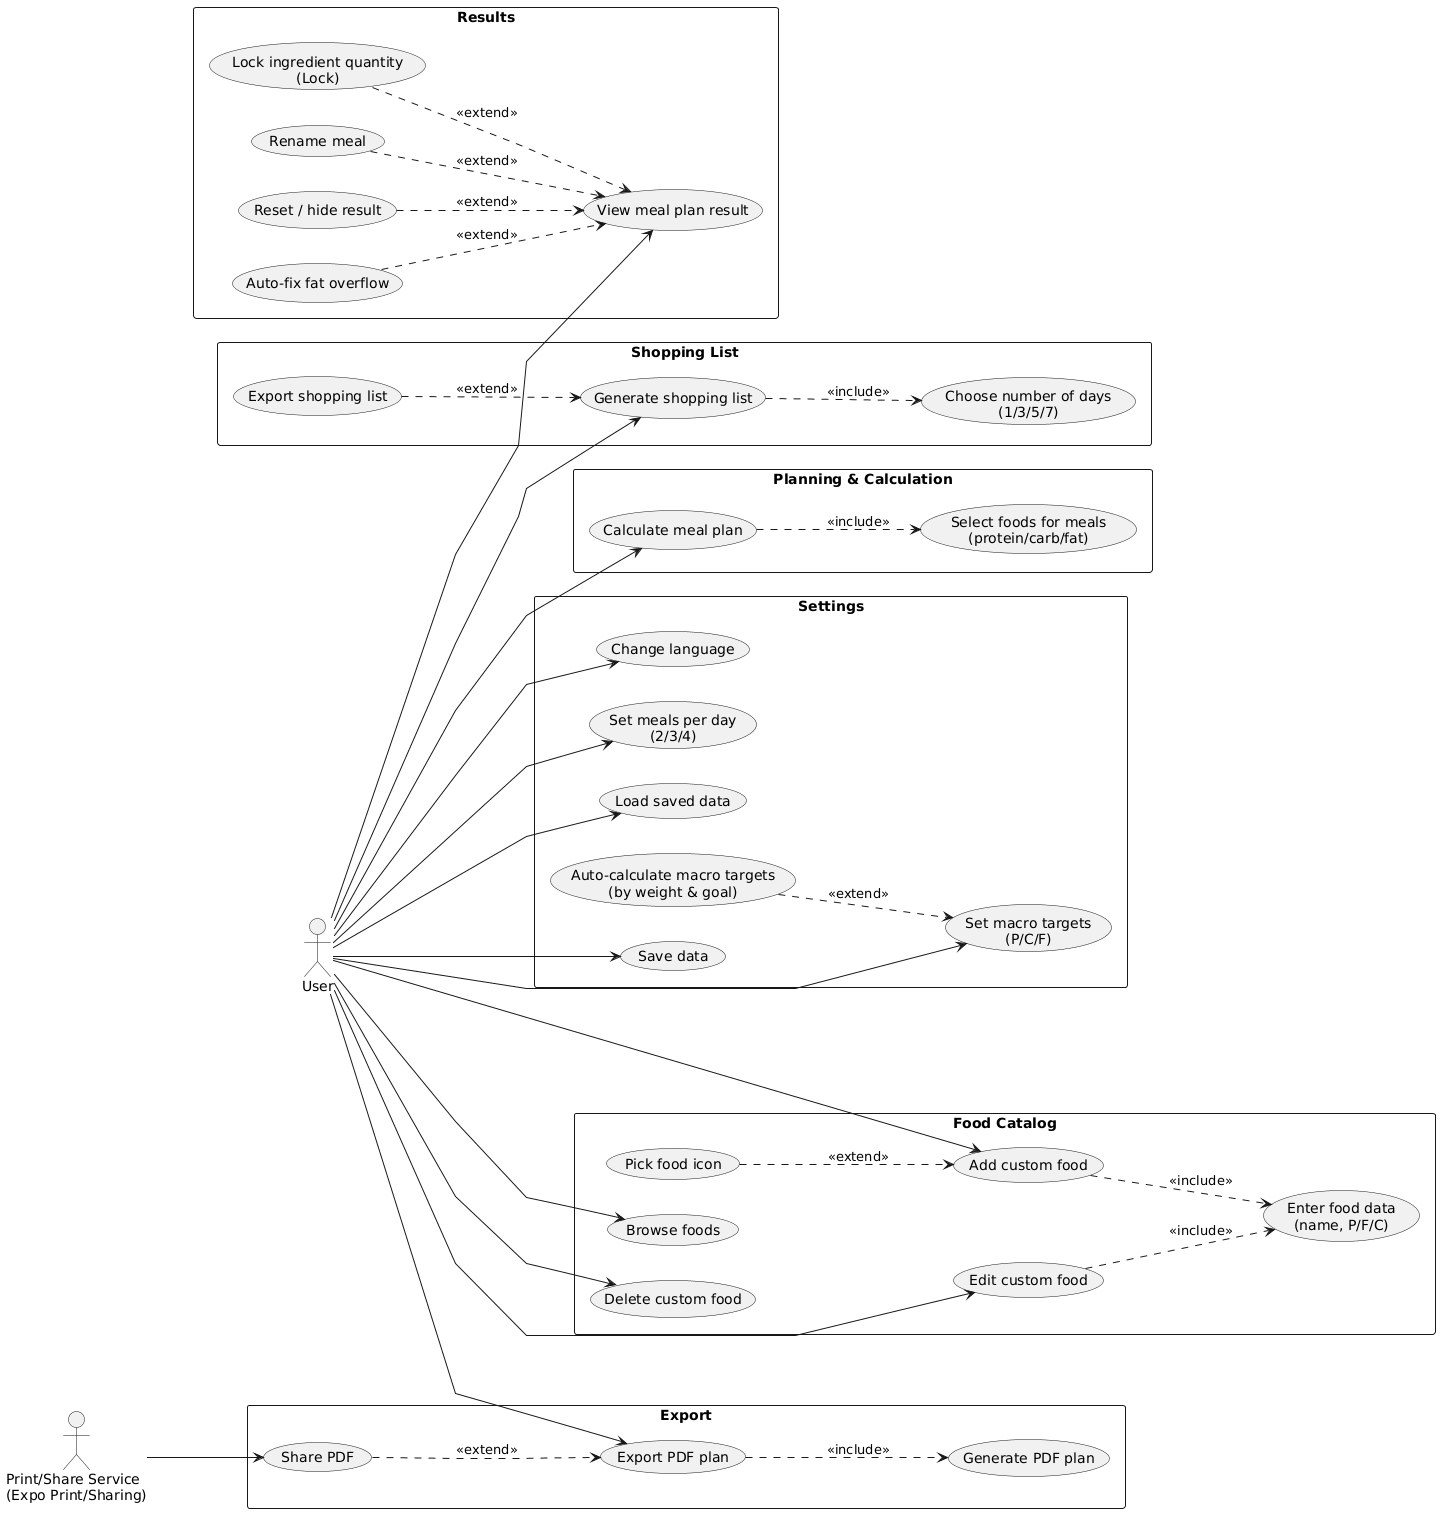

The diagram above was rendered by PlantUML. Its source (embedded in the PNG):
@startuml
left to right direction
skinparam shadowing false
skinparam packageStyle rectangle
skinparam ActorStyle stickman
skinparam linetype polyline

actor "User" as User
actor "Print/Share Service\n(Expo Print/Sharing)" as ExportService

rectangle "Settings" as Settings {
  usecase "Change language" as UC_Lang
  usecase "Set macro targets\n(P/C/F)" as UC_SetMacros
  usecase "Auto-calculate macro targets\n(by weight & goal)" as UC_AutoMacros
  usecase "Set meals per day\n(2/3/4)" as UC_MealsCount
  usecase "Load saved data" as UC_Load
  usecase "Save data" as UC_Save
}

rectangle "Food Catalog" as Foods {
  usecase "Browse foods" as UC_ViewFoods
  usecase "Add custom food" as UC_AddFood
  usecase "Edit custom food" as UC_EditFood
  usecase "Delete custom food" as UC_DeleteFood
  usecase "Enter food data\n(name, P/F/C)" as UC_EnterFoodData
  usecase "Pick food icon" as UC_PickIcon
}

rectangle "Planning & Calculation" as Planning {
  usecase "Calculate meal plan" as UC_CalcPlan
  usecase "Select foods for meals\n(protein/carb/fat)" as UC_SelectFoods
}

rectangle "Results" as Results {
  usecase "View meal plan result" as UC_ViewResult
  usecase "Rename meal" as UC_RenameMeal
  usecase "Lock ingredient quantity\n(Lock)" as UC_LockWeight
  usecase "Auto-fix fat overflow" as UC_AutoFixFat
  usecase "Reset / hide result" as UC_Reset
}

rectangle "Shopping List" as Shopping {
  usecase "Generate shopping list" as UC_ShopList
  usecase "Choose number of days\n(1/3/5/7)" as UC_PickDays
  usecase "Export shopping list" as UC_ExportShop
}

rectangle "Export" as Export {
  usecase "Export PDF plan" as UC_ExportPdf
  usecase "Generate PDF plan" as UC_Pdf
  usecase "Share PDF" as UC_SharePdf
}

' =========================
' Actor connections (minimal, no duplicates)
' =========================
User --> UC_Lang
User --> UC_SetMacros
User --> UC_MealsCount
User --> UC_Load
User --> UC_Save

User --> UC_ViewFoods
User --> UC_AddFood
User --> UC_EditFood
User --> UC_DeleteFood

User --> UC_CalcPlan
User --> UC_ViewResult

User --> UC_ShopList
User --> UC_ExportPdf

' External actor participates in sharing
ExportService --> UC_SharePdf

' =========================
' include / extend
' =========================
UC_AutoMacros ..> UC_SetMacros : <<extend>>

UC_AddFood ..> UC_EnterFoodData : <<include>>
UC_EditFood ..> UC_EnterFoodData : <<include>>
UC_PickIcon ..> UC_AddFood : <<extend>>

UC_CalcPlan ..> UC_SelectFoods : <<include>>

UC_RenameMeal ..> UC_ViewResult : <<extend>>
UC_LockWeight ..> UC_ViewResult : <<extend>>
UC_AutoFixFat ..> UC_ViewResult : <<extend>>
UC_Reset ..> UC_ViewResult : <<extend>>

UC_ShopList ..> UC_PickDays : <<include>>
UC_ExportShop ..> UC_ShopList : <<extend>>

UC_ExportPdf ..> UC_Pdf : <<include>>
UC_SharePdf ..> UC_ExportPdf : <<extend>>
@enduml